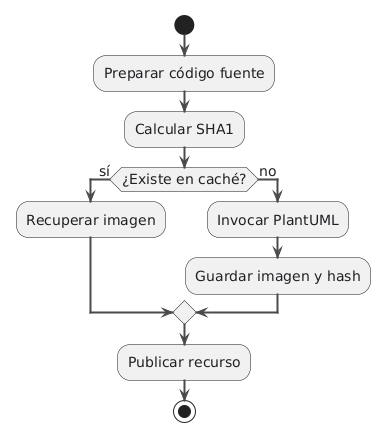

The diagram above was rendered by PlantUML. Its source (embedded in the PNG):
@startuml
' =============================================================================
' IASI PlantUML Library
' Ingeniería Asistida por Sistemas Inteligentes
' =============================================================================

' -----------------------------------------------------------------------------
' Global style
' -----------------------------------------------------------------------------

skinparam backgroundColor transparent
skinparam shadowing false
skinparam linetype ortho

skinparam defaultFontName "Segoe UI"
skinparam defaultFontSize 14
skinparam defaultFontColor #202124

skinparam ArrowColor #4A4A4A
skinparam ArrowThickness 2

skinparam rectangle {
    BorderColor #4E79A7
    BackgroundColor #EAF2FB
    FontColor #202124
    RoundCorner 10
}

skinparam package {
    BorderColor #7A7A7A
    BackgroundColor #F6F8FA
    FontColor #202124
}

skinparam note {
    BorderColor #C8A951
    BackgroundColor #FFF8DC
    FontColor #202124
}

skinparam title {
    FontSize 18
    FontStyle bold
    FontColor #202124
}

skinparam nodesep 28
skinparam ranksep 34
' skinparam padding 10

' -----------------------------------------------------------------------------
' Semantic palette
' -----------------------------------------------------------------------------

!define IASI_COLOR_KNOWLEDGE   #EAF2FB
!define IASI_BORDER_KNOWLEDGE  #4E79A7

!define IASI_COLOR_PROCESS     #F1EAF8
!define IASI_BORDER_PROCESS    #7A5AA6

!define IASI_COLOR_SPEC        #EDE7F6
!define IASI_BORDER_SPEC       #6F52A3

!define IASI_COLOR_IMPLEMENT   #EAF6EA
!define IASI_BORDER_IMPLEMENT  #4D8B57

!define IASI_COLOR_VERIFY      #FFF0D9
!define IASI_BORDER_VERIFY     #C7852E

!define IASI_COLOR_EVIDENCE    #F0F0F0
!define IASI_BORDER_EVIDENCE   #777777

!define IASI_COLOR_DECISION    #FCE8F1
!define IASI_BORDER_DECISION   #A94F7A

!define IASI_COLOR_EXTERNAL    #F7F7F7
!define IASI_BORDER_EXTERNAL   #9A9A9A

!define IASI_COLOR_WARNING     #FFF4CC
!define IASI_BORDER_WARNING    #B48A00

' -----------------------------------------------------------------------------
' Semantic elements
' -----------------------------------------------------------------------------

!unquoted procedure IASI_KNOWLEDGE(alias, label)
rectangle label as alias IASI_COLOR_KNOWLEDGE IASI_BORDER_KNOWLEDGE
!endprocedure

!unquoted procedure IASI_PROCESS(alias, label)
rectangle label as alias IASI_COLOR_PROCESS IASI_BORDER_PROCESS
!endprocedure

!unquoted procedure IASI_SPEC(alias, label)
rectangle label as alias IASI_COLOR_SPEC IASI_BORDER_SPEC
!endprocedure

!unquoted procedure IASI_IMPLEMENTATION(alias, label)
rectangle label as alias IASI_COLOR_IMPLEMENT IASI_BORDER_IMPLEMENT
!endprocedure

!unquoted procedure IASI_VERIFICATION(alias, label)
rectangle label as alias IASI_COLOR_VERIFY IASI_BORDER_VERIFY
!endprocedure

!unquoted procedure IASI_EVIDENCE(alias, label)
rectangle label as alias IASI_COLOR_EVIDENCE IASI_BORDER_EVIDENCE
!endprocedure

!unquoted procedure IASI_DECISION(alias, label)
rectangle label as alias IASI_COLOR_DECISION IASI_BORDER_DECISION
!endprocedure

!unquoted procedure IASI_EXTERNAL(alias, label)
rectangle label as alias IASI_COLOR_EXTERNAL IASI_BORDER_EXTERNAL
!endprocedure

!unquoted procedure IASI_WARNING(alias, label)
rectangle label as alias IASI_COLOR_WARNING IASI_BORDER_WARNING
!endprocedure

' -----------------------------------------------------------------------------
' Semantic relations
' -----------------------------------------------------------------------------

!unquoted procedure IASI_FLOW(from, to)
from --> to
!endprocedure

!unquoted procedure IASI_FLOW_LABELED(from, to, label)
from --> to : label
!endprocedure

!unquoted procedure IASI_FEEDBACK(from, to)
from ..> to
!endprocedure

!unquoted procedure IASI_FEEDBACK_LABELED(from, to, label)
from ..> to : label
!endprocedure

!unquoted procedure IASI_TRACE(from, to)
from .> to
!endprocedure

!unquoted procedure IASI_TRACE_LABELED(from, to, label)
from .> to : label
!endprocedure

!unquoted procedure IASI_DEPENDS(from, to)
from --> to
!endprocedure

!unquoted procedure IASI_DEPENDS_LABELED(from, to, label)
from --> to : label
!endprocedure



start

:Preparar código fuente;
:Calcular SHA1;

if (¿Existe en caché?) then (sí)
  :Recuperar imagen;
else (no)
  :Invocar PlantUML;
  :Guardar imagen y hash;
endif

:Publicar recurso;
stop

@enduml